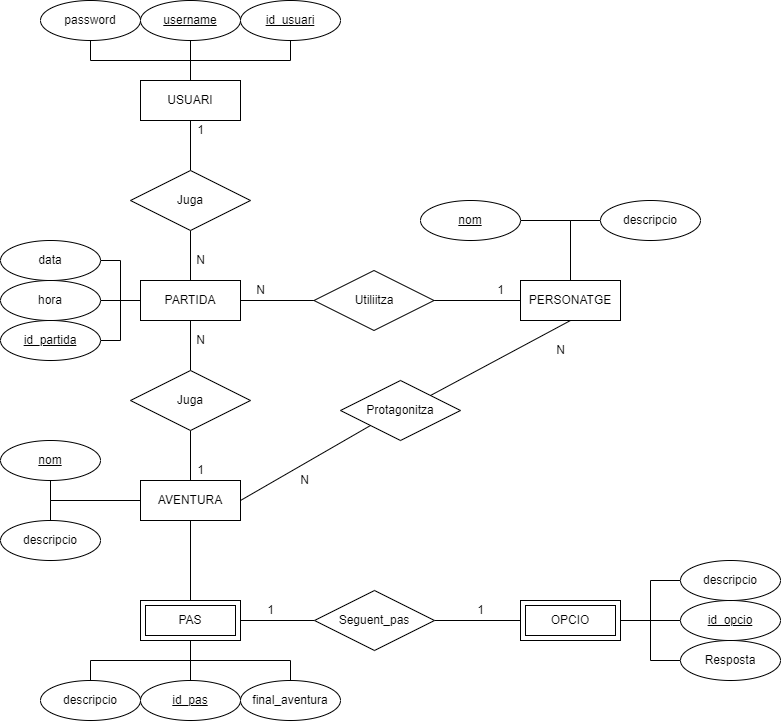

The diagram above was exported from draw.io. Its source (the exported page's mxGraphModel, read from the mxfile embedded in the PNG):
<mxGraphModel dx="1061" dy="615" grid="1" gridSize="10" guides="1" tooltips="1" connect="1" arrows="1" fold="1" page="1" pageScale="1" pageWidth="827" pageHeight="1169" math="0" shadow="0">
  <root>
    <mxCell id="0" />
    <mxCell id="1" parent="0" />
    <mxCell id="ExOLBX5Al4sWEgVICygN-9" value="" style="edgeStyle=orthogonalEdgeStyle;rounded=0;orthogonalLoop=1;jettySize=auto;html=1;endArrow=none;endFill=0;" parent="1" source="ExOLBX5Al4sWEgVICygN-1" target="ExOLBX5Al4sWEgVICygN-8" edge="1">
      <mxGeometry relative="1" as="geometry" />
    </mxCell>
    <mxCell id="ExOLBX5Al4sWEgVICygN-1" value="USUARI" style="whiteSpace=wrap;html=1;align=center;" parent="1" vertex="1">
      <mxGeometry x="180" y="80" width="100" height="40" as="geometry" />
    </mxCell>
    <mxCell id="ExOLBX5Al4sWEgVICygN-23" value="" style="edgeStyle=orthogonalEdgeStyle;rounded=0;orthogonalLoop=1;jettySize=auto;html=1;endArrow=none;endFill=0;" parent="1" source="ExOLBX5Al4sWEgVICygN-2" target="ExOLBX5Al4sWEgVICygN-11" edge="1">
      <mxGeometry relative="1" as="geometry" />
    </mxCell>
    <mxCell id="ExOLBX5Al4sWEgVICygN-25" value="" style="edgeStyle=orthogonalEdgeStyle;rounded=0;orthogonalLoop=1;jettySize=auto;html=1;endArrow=none;endFill=0;" parent="1" source="ExOLBX5Al4sWEgVICygN-2" target="ExOLBX5Al4sWEgVICygN-24" edge="1">
      <mxGeometry relative="1" as="geometry" />
    </mxCell>
    <mxCell id="ExOLBX5Al4sWEgVICygN-2" value="PARTIDA" style="whiteSpace=wrap;html=1;align=center;" parent="1" vertex="1">
      <mxGeometry x="180" y="280" width="100" height="40" as="geometry" />
    </mxCell>
    <mxCell id="ExOLBX5Al4sWEgVICygN-3" value="PERSONATGE" style="whiteSpace=wrap;html=1;align=center;" parent="1" vertex="1">
      <mxGeometry x="560" y="280" width="100" height="40" as="geometry" />
    </mxCell>
    <mxCell id="ExOLBX5Al4sWEgVICygN-26" value="" style="edgeStyle=orthogonalEdgeStyle;rounded=0;orthogonalLoop=1;jettySize=auto;html=1;endArrow=none;endFill=0;" parent="1" source="ExOLBX5Al4sWEgVICygN-4" target="ExOLBX5Al4sWEgVICygN-24" edge="1">
      <mxGeometry relative="1" as="geometry" />
    </mxCell>
    <mxCell id="ExOLBX5Al4sWEgVICygN-28" style="rounded=0;orthogonalLoop=1;jettySize=auto;html=1;exitX=1;exitY=0.5;exitDx=0;exitDy=0;entryX=0;entryY=1;entryDx=0;entryDy=0;endArrow=none;endFill=0;" parent="1" source="ExOLBX5Al4sWEgVICygN-4" target="ExOLBX5Al4sWEgVICygN-27" edge="1">
      <mxGeometry relative="1" as="geometry" />
    </mxCell>
    <mxCell id="ExOLBX5Al4sWEgVICygN-39" value="" style="edgeStyle=orthogonalEdgeStyle;rounded=0;orthogonalLoop=1;jettySize=auto;html=1;endArrow=none;endFill=0;" parent="1" source="ExOLBX5Al4sWEgVICygN-4" target="ExOLBX5Al4sWEgVICygN-38" edge="1">
      <mxGeometry relative="1" as="geometry" />
    </mxCell>
    <mxCell id="ExOLBX5Al4sWEgVICygN-4" value="AVENTURA" style="whiteSpace=wrap;html=1;align=center;" parent="1" vertex="1">
      <mxGeometry x="180" y="480" width="100" height="40" as="geometry" />
    </mxCell>
    <mxCell id="ExOLBX5Al4sWEgVICygN-20" style="edgeStyle=orthogonalEdgeStyle;rounded=0;orthogonalLoop=1;jettySize=auto;html=1;exitX=0.5;exitY=1;exitDx=0;exitDy=0;entryX=0.5;entryY=0;entryDx=0;entryDy=0;endArrow=none;endFill=0;" parent="1" source="ExOLBX5Al4sWEgVICygN-5" target="ExOLBX5Al4sWEgVICygN-1" edge="1">
      <mxGeometry relative="1" as="geometry" />
    </mxCell>
    <mxCell id="ExOLBX5Al4sWEgVICygN-5" value="password" style="ellipse;whiteSpace=wrap;html=1;align=center;" parent="1" vertex="1">
      <mxGeometry x="80" width="100" height="40" as="geometry" />
    </mxCell>
    <mxCell id="ExOLBX5Al4sWEgVICygN-21" style="edgeStyle=orthogonalEdgeStyle;rounded=0;orthogonalLoop=1;jettySize=auto;html=1;exitX=0.5;exitY=1;exitDx=0;exitDy=0;entryX=0.5;entryY=0;entryDx=0;entryDy=0;endArrow=none;endFill=0;" parent="1" source="ExOLBX5Al4sWEgVICygN-6" target="ExOLBX5Al4sWEgVICygN-1" edge="1">
      <mxGeometry relative="1" as="geometry" />
    </mxCell>
    <mxCell id="ExOLBX5Al4sWEgVICygN-6" value="username" style="ellipse;whiteSpace=wrap;html=1;align=center;fontStyle=4;" parent="1" vertex="1">
      <mxGeometry x="180" width="100" height="40" as="geometry" />
    </mxCell>
    <mxCell id="ExOLBX5Al4sWEgVICygN-22" style="edgeStyle=orthogonalEdgeStyle;rounded=0;orthogonalLoop=1;jettySize=auto;html=1;exitX=0.5;exitY=1;exitDx=0;exitDy=0;entryX=0.5;entryY=0;entryDx=0;entryDy=0;endArrow=none;endFill=0;" parent="1" source="ExOLBX5Al4sWEgVICygN-7" target="ExOLBX5Al4sWEgVICygN-1" edge="1">
      <mxGeometry relative="1" as="geometry" />
    </mxCell>
    <mxCell id="ExOLBX5Al4sWEgVICygN-7" value="id_usuari" style="ellipse;whiteSpace=wrap;html=1;align=center;fontStyle=4;" parent="1" vertex="1">
      <mxGeometry x="280" width="100" height="40" as="geometry" />
    </mxCell>
    <mxCell id="ExOLBX5Al4sWEgVICygN-10" value="" style="edgeStyle=orthogonalEdgeStyle;rounded=0;orthogonalLoop=1;jettySize=auto;html=1;endArrow=none;endFill=0;" parent="1" source="ExOLBX5Al4sWEgVICygN-8" target="ExOLBX5Al4sWEgVICygN-2" edge="1">
      <mxGeometry relative="1" as="geometry" />
    </mxCell>
    <mxCell id="ExOLBX5Al4sWEgVICygN-8" value="Juga" style="shape=rhombus;perimeter=rhombusPerimeter;whiteSpace=wrap;html=1;align=center;" parent="1" vertex="1">
      <mxGeometry x="170" y="170" width="120" height="60" as="geometry" />
    </mxCell>
    <mxCell id="ExOLBX5Al4sWEgVICygN-19" value="" style="edgeStyle=orthogonalEdgeStyle;rounded=0;orthogonalLoop=1;jettySize=auto;html=1;endArrow=none;endFill=0;" parent="1" source="ExOLBX5Al4sWEgVICygN-11" target="ExOLBX5Al4sWEgVICygN-3" edge="1">
      <mxGeometry relative="1" as="geometry" />
    </mxCell>
    <mxCell id="ExOLBX5Al4sWEgVICygN-11" value="Utiliitza" style="shape=rhombus;perimeter=rhombusPerimeter;whiteSpace=wrap;html=1;align=center;" parent="1" vertex="1">
      <mxGeometry x="353.5" y="270" width="120" height="60" as="geometry" />
    </mxCell>
    <mxCell id="ExOLBX5Al4sWEgVICygN-13" style="edgeStyle=orthogonalEdgeStyle;rounded=0;orthogonalLoop=1;jettySize=auto;html=1;exitX=1;exitY=0.5;exitDx=0;exitDy=0;entryX=0;entryY=0.5;entryDx=0;entryDy=0;endArrow=none;endFill=0;" parent="1" source="ExOLBX5Al4sWEgVICygN-12" target="ExOLBX5Al4sWEgVICygN-2" edge="1">
      <mxGeometry relative="1" as="geometry" />
    </mxCell>
    <mxCell id="ExOLBX5Al4sWEgVICygN-12" value="data" style="ellipse;whiteSpace=wrap;html=1;align=center;" parent="1" vertex="1">
      <mxGeometry x="40" y="240" width="100" height="40" as="geometry" />
    </mxCell>
    <mxCell id="ExOLBX5Al4sWEgVICygN-15" style="edgeStyle=orthogonalEdgeStyle;rounded=0;orthogonalLoop=1;jettySize=auto;html=1;exitX=1;exitY=0.5;exitDx=0;exitDy=0;entryX=0;entryY=0.5;entryDx=0;entryDy=0;endArrow=none;endFill=0;" parent="1" source="ExOLBX5Al4sWEgVICygN-14" target="ExOLBX5Al4sWEgVICygN-2" edge="1">
      <mxGeometry relative="1" as="geometry" />
    </mxCell>
    <mxCell id="ExOLBX5Al4sWEgVICygN-14" value="hora" style="ellipse;whiteSpace=wrap;html=1;align=center;" parent="1" vertex="1">
      <mxGeometry x="40" y="280" width="100" height="40" as="geometry" />
    </mxCell>
    <mxCell id="ExOLBX5Al4sWEgVICygN-17" style="edgeStyle=orthogonalEdgeStyle;rounded=0;orthogonalLoop=1;jettySize=auto;html=1;exitX=1;exitY=0.5;exitDx=0;exitDy=0;entryX=0;entryY=0.5;entryDx=0;entryDy=0;endArrow=none;endFill=0;" parent="1" source="ExOLBX5Al4sWEgVICygN-16" target="ExOLBX5Al4sWEgVICygN-2" edge="1">
      <mxGeometry relative="1" as="geometry" />
    </mxCell>
    <mxCell id="ExOLBX5Al4sWEgVICygN-16" value="id_partida" style="ellipse;whiteSpace=wrap;html=1;align=center;fontStyle=4;" parent="1" vertex="1">
      <mxGeometry x="40" y="320" width="100" height="40" as="geometry" />
    </mxCell>
    <mxCell id="ExOLBX5Al4sWEgVICygN-24" value="Juga" style="shape=rhombus;perimeter=rhombusPerimeter;whiteSpace=wrap;html=1;align=center;" parent="1" vertex="1">
      <mxGeometry x="170" y="370" width="120" height="60" as="geometry" />
    </mxCell>
    <mxCell id="ExOLBX5Al4sWEgVICygN-29" style="rounded=0;orthogonalLoop=1;jettySize=auto;html=1;exitX=1;exitY=0;exitDx=0;exitDy=0;entryX=0.5;entryY=1;entryDx=0;entryDy=0;endArrow=none;endFill=0;" parent="1" source="ExOLBX5Al4sWEgVICygN-27" target="ExOLBX5Al4sWEgVICygN-3" edge="1">
      <mxGeometry relative="1" as="geometry" />
    </mxCell>
    <mxCell id="ExOLBX5Al4sWEgVICygN-27" value="Protagonitza" style="shape=rhombus;perimeter=rhombusPerimeter;whiteSpace=wrap;html=1;align=center;" parent="1" vertex="1">
      <mxGeometry x="380" y="380" width="120" height="60" as="geometry" />
    </mxCell>
    <mxCell id="ExOLBX5Al4sWEgVICygN-31" style="edgeStyle=orthogonalEdgeStyle;rounded=0;orthogonalLoop=1;jettySize=auto;html=1;exitX=1;exitY=0.5;exitDx=0;exitDy=0;entryX=0.5;entryY=0;entryDx=0;entryDy=0;endArrow=none;endFill=0;" parent="1" source="ExOLBX5Al4sWEgVICygN-30" target="ExOLBX5Al4sWEgVICygN-3" edge="1">
      <mxGeometry relative="1" as="geometry" />
    </mxCell>
    <mxCell id="ExOLBX5Al4sWEgVICygN-30" value="nom" style="ellipse;whiteSpace=wrap;html=1;align=center;fontStyle=4;" parent="1" vertex="1">
      <mxGeometry x="460" y="200" width="100" height="40" as="geometry" />
    </mxCell>
    <mxCell id="ExOLBX5Al4sWEgVICygN-33" style="edgeStyle=orthogonalEdgeStyle;rounded=0;orthogonalLoop=1;jettySize=auto;html=1;exitX=0;exitY=0.5;exitDx=0;exitDy=0;entryX=0.5;entryY=0;entryDx=0;entryDy=0;endArrow=none;endFill=0;" parent="1" source="ExOLBX5Al4sWEgVICygN-32" target="ExOLBX5Al4sWEgVICygN-3" edge="1">
      <mxGeometry relative="1" as="geometry" />
    </mxCell>
    <mxCell id="ExOLBX5Al4sWEgVICygN-32" value="descripcio" style="ellipse;whiteSpace=wrap;html=1;align=center;" parent="1" vertex="1">
      <mxGeometry x="640" y="200" width="100" height="40" as="geometry" />
    </mxCell>
    <mxCell id="ExOLBX5Al4sWEgVICygN-35" style="edgeStyle=orthogonalEdgeStyle;rounded=0;orthogonalLoop=1;jettySize=auto;html=1;exitX=0.5;exitY=1;exitDx=0;exitDy=0;entryX=0;entryY=0.5;entryDx=0;entryDy=0;endArrow=none;endFill=0;" parent="1" source="ExOLBX5Al4sWEgVICygN-34" target="ExOLBX5Al4sWEgVICygN-4" edge="1">
      <mxGeometry relative="1" as="geometry" />
    </mxCell>
    <mxCell id="ExOLBX5Al4sWEgVICygN-34" value="nom" style="ellipse;whiteSpace=wrap;html=1;align=center;fontStyle=4;" parent="1" vertex="1">
      <mxGeometry x="40" y="440" width="100" height="40" as="geometry" />
    </mxCell>
    <mxCell id="ExOLBX5Al4sWEgVICygN-37" style="edgeStyle=orthogonalEdgeStyle;rounded=0;orthogonalLoop=1;jettySize=auto;html=1;exitX=0.5;exitY=0;exitDx=0;exitDy=0;entryX=0;entryY=0.5;entryDx=0;entryDy=0;endArrow=none;endFill=0;" parent="1" source="ExOLBX5Al4sWEgVICygN-36" target="ExOLBX5Al4sWEgVICygN-4" edge="1">
      <mxGeometry relative="1" as="geometry" />
    </mxCell>
    <mxCell id="ExOLBX5Al4sWEgVICygN-36" value="descripcio" style="ellipse;whiteSpace=wrap;html=1;align=center;" parent="1" vertex="1">
      <mxGeometry x="40" y="520" width="100" height="40" as="geometry" />
    </mxCell>
    <mxCell id="ExOLBX5Al4sWEgVICygN-42" value="" style="edgeStyle=orthogonalEdgeStyle;rounded=0;orthogonalLoop=1;jettySize=auto;html=1;endArrow=none;endFill=0;" parent="1" source="ExOLBX5Al4sWEgVICygN-38" target="ExOLBX5Al4sWEgVICygN-40" edge="1">
      <mxGeometry relative="1" as="geometry" />
    </mxCell>
    <mxCell id="ExOLBX5Al4sWEgVICygN-38" value="PAS" style="shape=ext;margin=3;double=1;whiteSpace=wrap;html=1;align=center;" parent="1" vertex="1">
      <mxGeometry x="180" y="600" width="100" height="40" as="geometry" />
    </mxCell>
    <mxCell id="ExOLBX5Al4sWEgVICygN-43" value="" style="edgeStyle=orthogonalEdgeStyle;rounded=0;orthogonalLoop=1;jettySize=auto;html=1;endArrow=none;endFill=0;" parent="1" source="ExOLBX5Al4sWEgVICygN-40" target="ExOLBX5Al4sWEgVICygN-41" edge="1">
      <mxGeometry relative="1" as="geometry" />
    </mxCell>
    <mxCell id="ExOLBX5Al4sWEgVICygN-40" value="Seguent_pas" style="shape=rhombus;perimeter=rhombusPerimeter;whiteSpace=wrap;html=1;align=center;" parent="1" vertex="1">
      <mxGeometry x="354" y="590" width="120" height="60" as="geometry" />
    </mxCell>
    <mxCell id="ExOLBX5Al4sWEgVICygN-56" style="edgeStyle=orthogonalEdgeStyle;rounded=0;orthogonalLoop=1;jettySize=auto;html=1;exitX=1;exitY=0.5;exitDx=0;exitDy=0;entryX=0;entryY=0.5;entryDx=0;entryDy=0;endArrow=none;endFill=0;" parent="1" source="ExOLBX5Al4sWEgVICygN-41" target="ExOLBX5Al4sWEgVICygN-55" edge="1">
      <mxGeometry relative="1" as="geometry" />
    </mxCell>
    <mxCell id="ExOLBX5Al4sWEgVICygN-41" value="OPCIO" style="shape=ext;margin=3;double=1;whiteSpace=wrap;html=1;align=center;" parent="1" vertex="1">
      <mxGeometry x="560" y="600" width="100" height="40" as="geometry" />
    </mxCell>
    <mxCell id="ExOLBX5Al4sWEgVICygN-45" style="edgeStyle=orthogonalEdgeStyle;rounded=0;orthogonalLoop=1;jettySize=auto;html=1;exitX=0.5;exitY=0;exitDx=0;exitDy=0;entryX=0.5;entryY=1;entryDx=0;entryDy=0;endArrow=none;endFill=0;" parent="1" source="ExOLBX5Al4sWEgVICygN-44" target="ExOLBX5Al4sWEgVICygN-38" edge="1">
      <mxGeometry relative="1" as="geometry" />
    </mxCell>
    <mxCell id="ExOLBX5Al4sWEgVICygN-44" value="descripcio" style="ellipse;whiteSpace=wrap;html=1;align=center;" parent="1" vertex="1">
      <mxGeometry x="80" y="680" width="100" height="40" as="geometry" />
    </mxCell>
    <mxCell id="ExOLBX5Al4sWEgVICygN-48" value="" style="edgeStyle=orthogonalEdgeStyle;rounded=0;orthogonalLoop=1;jettySize=auto;html=1;endArrow=none;endFill=0;" parent="1" source="ExOLBX5Al4sWEgVICygN-46" target="ExOLBX5Al4sWEgVICygN-38" edge="1">
      <mxGeometry relative="1" as="geometry" />
    </mxCell>
    <mxCell id="ExOLBX5Al4sWEgVICygN-46" value="id_pas" style="ellipse;whiteSpace=wrap;html=1;align=center;fontStyle=4;" parent="1" vertex="1">
      <mxGeometry x="180" y="680" width="100" height="40" as="geometry" />
    </mxCell>
    <mxCell id="ExOLBX5Al4sWEgVICygN-47" style="edgeStyle=orthogonalEdgeStyle;rounded=0;orthogonalLoop=1;jettySize=auto;html=1;exitX=0.5;exitY=1;exitDx=0;exitDy=0;endArrow=none;endFill=0;" parent="1" source="ExOLBX5Al4sWEgVICygN-44" target="ExOLBX5Al4sWEgVICygN-44" edge="1">
      <mxGeometry relative="1" as="geometry" />
    </mxCell>
    <mxCell id="ExOLBX5Al4sWEgVICygN-50" style="edgeStyle=orthogonalEdgeStyle;rounded=0;orthogonalLoop=1;jettySize=auto;html=1;exitX=0.5;exitY=0;exitDx=0;exitDy=0;entryX=0.5;entryY=1;entryDx=0;entryDy=0;endArrow=none;endFill=0;" parent="1" source="ExOLBX5Al4sWEgVICygN-49" target="ExOLBX5Al4sWEgVICygN-38" edge="1">
      <mxGeometry relative="1" as="geometry" />
    </mxCell>
    <mxCell id="ExOLBX5Al4sWEgVICygN-49" value="final_aventura" style="ellipse;whiteSpace=wrap;html=1;align=center;" parent="1" vertex="1">
      <mxGeometry x="280" y="680" width="100" height="40" as="geometry" />
    </mxCell>
    <mxCell id="ExOLBX5Al4sWEgVICygN-52" style="edgeStyle=orthogonalEdgeStyle;rounded=0;orthogonalLoop=1;jettySize=auto;html=1;exitX=0;exitY=0.5;exitDx=0;exitDy=0;entryX=1;entryY=0.5;entryDx=0;entryDy=0;endArrow=none;endFill=0;" parent="1" source="ExOLBX5Al4sWEgVICygN-51" target="ExOLBX5Al4sWEgVICygN-41" edge="1">
      <mxGeometry relative="1" as="geometry" />
    </mxCell>
    <mxCell id="ExOLBX5Al4sWEgVICygN-51" value="id_opcio" style="ellipse;whiteSpace=wrap;html=1;align=center;fontStyle=4;" parent="1" vertex="1">
      <mxGeometry x="720" y="600" width="100" height="40" as="geometry" />
    </mxCell>
    <mxCell id="ExOLBX5Al4sWEgVICygN-54" style="edgeStyle=orthogonalEdgeStyle;rounded=0;orthogonalLoop=1;jettySize=auto;html=1;exitX=0;exitY=0.5;exitDx=0;exitDy=0;entryX=1;entryY=0.5;entryDx=0;entryDy=0;endArrow=none;endFill=0;" parent="1" source="ExOLBX5Al4sWEgVICygN-53" target="ExOLBX5Al4sWEgVICygN-41" edge="1">
      <mxGeometry relative="1" as="geometry" />
    </mxCell>
    <mxCell id="ExOLBX5Al4sWEgVICygN-53" value="descripcio" style="ellipse;whiteSpace=wrap;html=1;align=center;" parent="1" vertex="1">
      <mxGeometry x="720" y="560" width="100" height="40" as="geometry" />
    </mxCell>
    <mxCell id="ExOLBX5Al4sWEgVICygN-55" value="Resposta" style="ellipse;whiteSpace=wrap;html=1;align=center;" parent="1" vertex="1">
      <mxGeometry x="720" y="640" width="100" height="40" as="geometry" />
    </mxCell>
    <mxCell id="inBfaDbKpUNuoIa00f65-1" value="N" style="text;html=1;align=center;verticalAlign=middle;resizable=0;points=[];autosize=1;strokeColor=none;fillColor=none;" vertex="1" parent="1">
      <mxGeometry x="230" y="250" width="20" height="20" as="geometry" />
    </mxCell>
    <mxCell id="inBfaDbKpUNuoIa00f65-2" value="1" style="text;html=1;align=center;verticalAlign=middle;resizable=0;points=[];autosize=1;strokeColor=none;fillColor=none;" vertex="1" parent="1">
      <mxGeometry x="230" y="120" width="20" height="20" as="geometry" />
    </mxCell>
    <mxCell id="inBfaDbKpUNuoIa00f65-3" value="1" style="text;html=1;align=center;verticalAlign=middle;resizable=0;points=[];autosize=1;strokeColor=none;fillColor=none;" vertex="1" parent="1">
      <mxGeometry x="530" y="280" width="20" height="20" as="geometry" />
    </mxCell>
    <mxCell id="inBfaDbKpUNuoIa00f65-4" value="N" style="text;html=1;align=center;verticalAlign=middle;resizable=0;points=[];autosize=1;strokeColor=none;fillColor=none;" vertex="1" parent="1">
      <mxGeometry x="290" y="280" width="20" height="20" as="geometry" />
    </mxCell>
    <mxCell id="inBfaDbKpUNuoIa00f65-5" value="N" style="text;html=1;align=center;verticalAlign=middle;resizable=0;points=[];autosize=1;strokeColor=none;fillColor=none;" vertex="1" parent="1">
      <mxGeometry x="334" y="470" width="20" height="20" as="geometry" />
    </mxCell>
    <mxCell id="inBfaDbKpUNuoIa00f65-6" value="N" style="text;html=1;align=center;verticalAlign=middle;resizable=0;points=[];autosize=1;strokeColor=none;fillColor=none;" vertex="1" parent="1">
      <mxGeometry x="590" y="340" width="20" height="20" as="geometry" />
    </mxCell>
    <mxCell id="inBfaDbKpUNuoIa00f65-7" value="1" style="text;html=1;align=center;verticalAlign=middle;resizable=0;points=[];autosize=1;strokeColor=none;fillColor=none;" vertex="1" parent="1">
      <mxGeometry x="230" y="460" width="20" height="20" as="geometry" />
    </mxCell>
    <mxCell id="inBfaDbKpUNuoIa00f65-8" value="N" style="text;html=1;align=center;verticalAlign=middle;resizable=0;points=[];autosize=1;strokeColor=none;fillColor=none;" vertex="1" parent="1">
      <mxGeometry x="230" y="330" width="20" height="20" as="geometry" />
    </mxCell>
    <mxCell id="inBfaDbKpUNuoIa00f65-9" value="1" style="text;html=1;align=center;verticalAlign=middle;resizable=0;points=[];autosize=1;strokeColor=none;fillColor=none;" vertex="1" parent="1">
      <mxGeometry x="300" y="600" width="20" height="20" as="geometry" />
    </mxCell>
    <mxCell id="inBfaDbKpUNuoIa00f65-10" value="1" style="text;html=1;align=center;verticalAlign=middle;resizable=0;points=[];autosize=1;strokeColor=none;fillColor=none;" vertex="1" parent="1">
      <mxGeometry x="510" y="600" width="20" height="20" as="geometry" />
    </mxCell>
  </root>
</mxGraphModel>